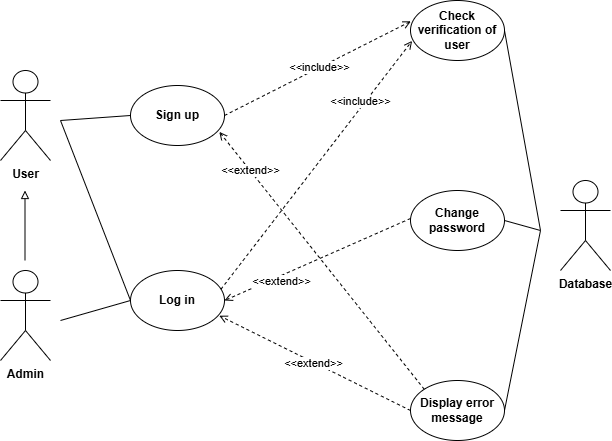

The diagram above was exported from draw.io. Its source (the exported page's mxGraphModel, read from the mxfile embedded in the PNG):
<mxGraphModel dx="1103" dy="490" grid="1" gridSize="10" guides="1" tooltips="1" connect="1" arrows="1" fold="1" page="1" pageScale="1" pageWidth="827" pageHeight="1169" math="0" shadow="0">
  <root>
    <mxCell id="0" />
    <mxCell id="1" parent="0" />
    <mxCell id="V5jHNWB2AhJEu1ig7Xsm-1" value="&lt;b&gt;Sign up&lt;/b&gt;" style="ellipse;whiteSpace=wrap;html=1;" parent="1" vertex="1">
      <mxGeometry x="230" y="215" width="94" height="60" as="geometry" />
    </mxCell>
    <mxCell id="V5jHNWB2AhJEu1ig7Xsm-2" value="&lt;b&gt;Log in&lt;/b&gt;" style="ellipse;whiteSpace=wrap;html=1;" parent="1" vertex="1">
      <mxGeometry x="230" y="400" width="94" height="60" as="geometry" />
    </mxCell>
    <mxCell id="V5jHNWB2AhJEu1ig7Xsm-3" value="&lt;b&gt;Check verification of user&lt;/b&gt;" style="ellipse;whiteSpace=wrap;html=1;" parent="1" vertex="1">
      <mxGeometry x="510" y="130" width="94" height="60" as="geometry" />
    </mxCell>
    <mxCell id="V5jHNWB2AhJEu1ig7Xsm-4" value="&lt;b&gt;Database&lt;/b&gt;" style="shape=umlActor;verticalLabelPosition=bottom;verticalAlign=top;html=1;outlineConnect=0;" parent="1" vertex="1">
      <mxGeometry x="660" y="310" width="50" height="90" as="geometry" />
    </mxCell>
    <mxCell id="V5jHNWB2AhJEu1ig7Xsm-5" value="&lt;b&gt;User&lt;/b&gt;" style="shape=umlActor;verticalLabelPosition=bottom;verticalAlign=top;html=1;outlineConnect=0;" parent="1" vertex="1">
      <mxGeometry x="100" y="200" width="50" height="90" as="geometry" />
    </mxCell>
    <mxCell id="V5jHNWB2AhJEu1ig7Xsm-7" style="edgeStyle=orthogonalEdgeStyle;rounded=0;orthogonalLoop=1;jettySize=auto;html=1;endArrow=block;endFill=0;" parent="1" edge="1">
      <mxGeometry relative="1" as="geometry">
        <mxPoint x="124.5" y="320" as="targetPoint" />
        <mxPoint x="124.5" y="390" as="sourcePoint" />
      </mxGeometry>
    </mxCell>
    <mxCell id="V5jHNWB2AhJEu1ig7Xsm-6" value="&lt;b&gt;Admin&lt;/b&gt;" style="shape=umlActor;verticalLabelPosition=bottom;verticalAlign=top;html=1;outlineConnect=0;" parent="1" vertex="1">
      <mxGeometry x="100" y="400" width="50" height="90" as="geometry" />
    </mxCell>
    <mxCell id="V5jHNWB2AhJEu1ig7Xsm-9" value="" style="endArrow=none;html=1;rounded=0;entryX=0;entryY=0.5;entryDx=0;entryDy=0;" parent="1" target="V5jHNWB2AhJEu1ig7Xsm-1" edge="1">
      <mxGeometry width="50" height="50" relative="1" as="geometry">
        <mxPoint x="160" y="250" as="sourcePoint" />
        <mxPoint x="230" y="260" as="targetPoint" />
      </mxGeometry>
    </mxCell>
    <mxCell id="V5jHNWB2AhJEu1ig7Xsm-10" value="" style="endArrow=none;html=1;rounded=0;entryX=0;entryY=0.5;entryDx=0;entryDy=0;" parent="1" target="V5jHNWB2AhJEu1ig7Xsm-2" edge="1">
      <mxGeometry width="50" height="50" relative="1" as="geometry">
        <mxPoint x="160" y="250" as="sourcePoint" />
        <mxPoint x="240" y="270" as="targetPoint" />
      </mxGeometry>
    </mxCell>
    <mxCell id="V5jHNWB2AhJEu1ig7Xsm-12" value="" style="endArrow=none;html=1;rounded=0;entryX=0;entryY=0.5;entryDx=0;entryDy=0;" parent="1" target="V5jHNWB2AhJEu1ig7Xsm-2" edge="1">
      <mxGeometry width="50" height="50" relative="1" as="geometry">
        <mxPoint x="160" y="450" as="sourcePoint" />
        <mxPoint x="250" y="470" as="targetPoint" />
      </mxGeometry>
    </mxCell>
    <mxCell id="V5jHNWB2AhJEu1ig7Xsm-13" value="" style="endArrow=open;html=1;rounded=0;exitX=1;exitY=0.5;exitDx=0;exitDy=0;entryX=0.004;entryY=0.347;entryDx=0;entryDy=0;dashed=1;endFill=0;entryPerimeter=0;" parent="1" source="V5jHNWB2AhJEu1ig7Xsm-1" target="V5jHNWB2AhJEu1ig7Xsm-3" edge="1">
      <mxGeometry width="50" height="50" relative="1" as="geometry">
        <mxPoint x="344" y="260" as="sourcePoint" />
        <mxPoint x="484" y="270" as="targetPoint" />
      </mxGeometry>
    </mxCell>
    <mxCell id="V5jHNWB2AhJEu1ig7Xsm-14" value="&amp;lt;&amp;lt;include&amp;gt;&amp;gt;" style="edgeLabel;html=1;align=center;verticalAlign=middle;resizable=0;points=[];" parent="V5jHNWB2AhJEu1ig7Xsm-13" vertex="1" connectable="0">
      <mxGeometry x="0.0151" y="1" relative="1" as="geometry">
        <mxPoint as="offset" />
      </mxGeometry>
    </mxCell>
    <mxCell id="V5jHNWB2AhJEu1ig7Xsm-15" value="" style="endArrow=open;html=1;rounded=0;exitX=0.962;exitY=0.313;exitDx=0;exitDy=0;dashed=1;endFill=0;exitPerimeter=0;entryX=0.017;entryY=0.673;entryDx=0;entryDy=0;entryPerimeter=0;" parent="1" source="V5jHNWB2AhJEu1ig7Xsm-2" target="V5jHNWB2AhJEu1ig7Xsm-3" edge="1">
      <mxGeometry width="50" height="50" relative="1" as="geometry">
        <mxPoint x="334" y="270" as="sourcePoint" />
        <mxPoint x="480" y="300" as="targetPoint" />
      </mxGeometry>
    </mxCell>
    <mxCell id="V5jHNWB2AhJEu1ig7Xsm-16" value="&amp;lt;&amp;lt;include&amp;gt;&amp;gt;" style="edgeLabel;html=1;align=center;verticalAlign=middle;resizable=0;points=[];" parent="V5jHNWB2AhJEu1ig7Xsm-15" vertex="1" connectable="0">
      <mxGeometry x="0.0151" y="1" relative="1" as="geometry">
        <mxPoint x="43" y="-62" as="offset" />
      </mxGeometry>
    </mxCell>
    <mxCell id="V5jHNWB2AhJEu1ig7Xsm-17" value="&lt;b&gt;Display error message&lt;/b&gt;" style="ellipse;whiteSpace=wrap;html=1;" parent="1" vertex="1">
      <mxGeometry x="510" y="510" width="94" height="60" as="geometry" />
    </mxCell>
    <mxCell id="V5jHNWB2AhJEu1ig7Xsm-18" value="" style="endArrow=open;html=1;rounded=0;exitX=0;exitY=0.5;exitDx=0;exitDy=0;dashed=1;endFill=0;entryX=0.945;entryY=0.753;entryDx=0;entryDy=0;entryPerimeter=0;" parent="1" source="V5jHNWB2AhJEu1ig7Xsm-17" target="V5jHNWB2AhJEu1ig7Xsm-2" edge="1">
      <mxGeometry width="50" height="50" relative="1" as="geometry">
        <mxPoint x="334" y="440" as="sourcePoint" />
        <mxPoint x="503" y="314" as="targetPoint" />
      </mxGeometry>
    </mxCell>
    <mxCell id="V5jHNWB2AhJEu1ig7Xsm-19" value="&amp;lt;&amp;lt;extend&amp;gt;&amp;gt;" style="edgeLabel;html=1;align=center;verticalAlign=middle;resizable=0;points=[];" parent="V5jHNWB2AhJEu1ig7Xsm-18" vertex="1" connectable="0">
      <mxGeometry x="0.0151" y="1" relative="1" as="geometry">
        <mxPoint as="offset" />
      </mxGeometry>
    </mxCell>
    <mxCell id="V5jHNWB2AhJEu1ig7Xsm-21" value="" style="endArrow=open;html=1;rounded=0;exitX=0;exitY=0;exitDx=0;exitDy=0;dashed=1;endFill=0;entryX=0.945;entryY=0.773;entryDx=0;entryDy=0;entryPerimeter=0;" parent="1" source="V5jHNWB2AhJEu1ig7Xsm-17" target="V5jHNWB2AhJEu1ig7Xsm-1" edge="1">
      <mxGeometry width="50" height="50" relative="1" as="geometry">
        <mxPoint x="500" y="480" as="sourcePoint" />
        <mxPoint x="329" y="455" as="targetPoint" />
      </mxGeometry>
    </mxCell>
    <mxCell id="V5jHNWB2AhJEu1ig7Xsm-22" value="&amp;lt;&amp;lt;extend&amp;gt;&amp;gt;" style="edgeLabel;html=1;align=center;verticalAlign=middle;resizable=0;points=[];" parent="V5jHNWB2AhJEu1ig7Xsm-21" vertex="1" connectable="0">
      <mxGeometry x="0.0151" y="1" relative="1" as="geometry">
        <mxPoint x="-69" y="-89" as="offset" />
      </mxGeometry>
    </mxCell>
    <mxCell id="V5jHNWB2AhJEu1ig7Xsm-23" value="" style="endArrow=none;html=1;rounded=0;entryX=1;entryY=0.5;entryDx=0;entryDy=0;" parent="1" target="V5jHNWB2AhJEu1ig7Xsm-3" edge="1">
      <mxGeometry width="50" height="50" relative="1" as="geometry">
        <mxPoint x="640" y="360" as="sourcePoint" />
        <mxPoint x="300" y="270" as="targetPoint" />
      </mxGeometry>
    </mxCell>
    <mxCell id="V5jHNWB2AhJEu1ig7Xsm-24" value="" style="endArrow=none;html=1;rounded=0;entryX=1;entryY=0.5;entryDx=0;entryDy=0;" parent="1" target="V5jHNWB2AhJEu1ig7Xsm-17" edge="1">
      <mxGeometry width="50" height="50" relative="1" as="geometry">
        <mxPoint x="640" y="360" as="sourcePoint" />
        <mxPoint x="594" y="300" as="targetPoint" />
      </mxGeometry>
    </mxCell>
    <mxCell id="bGorEu26eJXsZ89kie-y-1" value="&lt;b&gt;Change password&lt;/b&gt;" style="ellipse;whiteSpace=wrap;html=1;" parent="1" vertex="1">
      <mxGeometry x="510" y="320" width="94" height="60" as="geometry" />
    </mxCell>
    <mxCell id="bGorEu26eJXsZ89kie-y-2" value="" style="endArrow=open;html=1;rounded=0;exitX=0;exitY=0;exitDx=0;exitDy=0;dashed=1;endFill=0;entryX=1;entryY=0.5;entryDx=0;entryDy=0;" parent="1" target="V5jHNWB2AhJEu1ig7Xsm-2" edge="1">
      <mxGeometry width="50" height="50" relative="1" as="geometry">
        <mxPoint x="510" y="348" as="sourcePoint" />
        <mxPoint x="305" y="90" as="targetPoint" />
      </mxGeometry>
    </mxCell>
    <mxCell id="bGorEu26eJXsZ89kie-y-3" value="&amp;lt;&amp;lt;extend&amp;gt;&amp;gt;" style="edgeLabel;html=1;align=center;verticalAlign=middle;resizable=0;points=[];" parent="bGorEu26eJXsZ89kie-y-2" vertex="1" connectable="0">
      <mxGeometry x="0.0151" y="1" relative="1" as="geometry">
        <mxPoint x="-36" y="20" as="offset" />
      </mxGeometry>
    </mxCell>
    <mxCell id="bGorEu26eJXsZ89kie-y-4" value="" style="endArrow=none;html=1;rounded=0;entryX=1;entryY=0.5;entryDx=0;entryDy=0;" parent="1" target="bGorEu26eJXsZ89kie-y-1" edge="1">
      <mxGeometry width="50" height="50" relative="1" as="geometry">
        <mxPoint x="640" y="360" as="sourcePoint" />
        <mxPoint x="614" y="170" as="targetPoint" />
      </mxGeometry>
    </mxCell>
  </root>
</mxGraphModel>